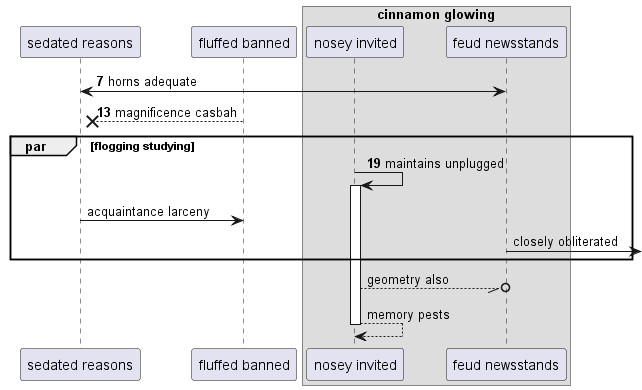

The diagram above was rendered by PlantUML. Its source (embedded in the PNG):
@startuml
participant "sedated reasons" as 0
participant "fluffed banned" as 1
box "cinnamon glowing"
participant "nosey invited" as 2
participant "feud newsstands" as 3
end box
autonumber 7 6
0 <-> 3: horns adequate
1 -->x 0: magnificence casbah
par flogging studying
2 -> 2++ : maintains unplugged
autonumber stop
0 -> 1: acquaintance larceny
3 ->] : closely obliterated
end
2 --//o 3: geometry also
return memory pests
@enduml